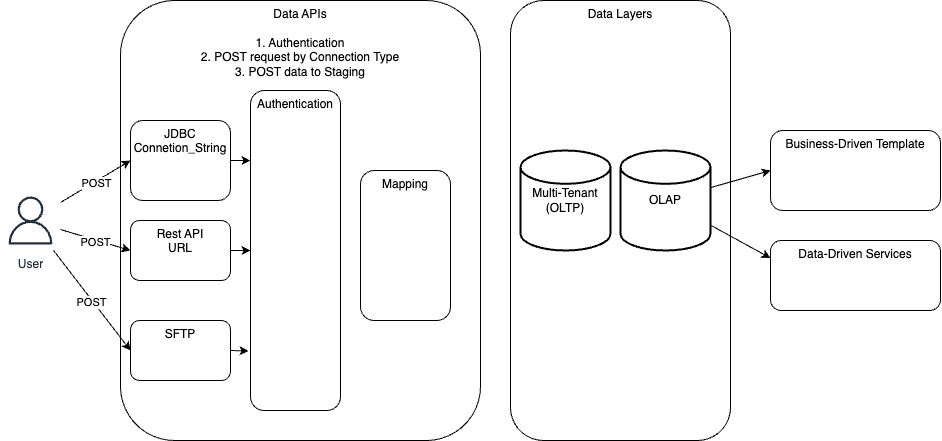

The diagram above was exported from draw.io. Its source (the exported page's mxGraphModel, read from the mxfile embedded in the PNG):
<mxGraphModel dx="264" dy="349" grid="1" gridSize="10" guides="1" tooltips="1" connect="1" arrows="1" fold="1" page="1" pageScale="1" pageWidth="850" pageHeight="1100" math="0" shadow="0">
  <root>
    <mxCell id="0" />
    <mxCell id="1" parent="0" />
    <mxCell id="4" value="Data APIs&lt;br&gt;&lt;br&gt;1. Authentication&lt;br&gt;2. POST request by Connection Type&lt;br&gt;3. POST data to Staging" style="rounded=1;whiteSpace=wrap;html=1;verticalAlign=top;" parent="1" vertex="1">
      <mxGeometry x="140" y="70" width="360" height="440" as="geometry" />
    </mxCell>
    <mxCell id="42" style="edgeStyle=none;html=1;exitX=1;exitY=0.5;exitDx=0;exitDy=0;entryX=0;entryY=0.219;entryDx=0;entryDy=0;entryPerimeter=0;" parent="1" source="5" target="28" edge="1">
      <mxGeometry relative="1" as="geometry" />
    </mxCell>
    <mxCell id="5" value="JDBC&lt;br&gt;Connetion_String" style="rounded=1;whiteSpace=wrap;html=1;verticalAlign=top;" parent="1" vertex="1">
      <mxGeometry x="150" y="190" width="100" height="80" as="geometry" />
    </mxCell>
    <mxCell id="43" value="" style="edgeStyle=none;html=1;" parent="1" source="6" target="28" edge="1">
      <mxGeometry relative="1" as="geometry" />
    </mxCell>
    <mxCell id="6" value="Rest API&lt;br&gt;URL" style="rounded=1;whiteSpace=wrap;html=1;verticalAlign=top;" parent="1" vertex="1">
      <mxGeometry x="150" y="290" width="100" height="60" as="geometry" />
    </mxCell>
    <mxCell id="44" value="" style="edgeStyle=none;html=1;exitX=1;exitY=0.5;exitDx=0;exitDy=0;entryX=-0.022;entryY=0.814;entryDx=0;entryDy=0;entryPerimeter=0;" parent="1" source="7" target="28" edge="1">
      <mxGeometry relative="1" as="geometry" />
    </mxCell>
    <mxCell id="7" value="SFTP" style="rounded=1;whiteSpace=wrap;html=1;verticalAlign=top;" parent="1" vertex="1">
      <mxGeometry x="150" y="390" width="100" height="60" as="geometry" />
    </mxCell>
    <mxCell id="8" value="Data Layers" style="rounded=1;whiteSpace=wrap;html=1;verticalAlign=top;" parent="1" vertex="1">
      <mxGeometry x="530" y="70" width="220" height="440" as="geometry" />
    </mxCell>
    <mxCell id="17" style="edgeStyle=none;html=1;entryX=0;entryY=0.5;entryDx=0;entryDy=0;" parent="1" source="13" target="15" edge="1">
      <mxGeometry relative="1" as="geometry" />
    </mxCell>
    <mxCell id="18" style="edgeStyle=none;html=1;entryX=0;entryY=0.25;entryDx=0;entryDy=0;" parent="1" source="13" target="16" edge="1">
      <mxGeometry relative="1" as="geometry" />
    </mxCell>
    <mxCell id="13" value="OLAP" style="strokeWidth=2;html=1;shape=mxgraph.flowchart.database;whiteSpace=wrap;" parent="1" vertex="1">
      <mxGeometry x="640" y="220" width="90" height="100" as="geometry" />
    </mxCell>
    <mxCell id="15" value="Business-Driven Template" style="rounded=1;whiteSpace=wrap;html=1;verticalAlign=top;" parent="1" vertex="1">
      <mxGeometry x="790" y="200" width="170" height="80" as="geometry" />
    </mxCell>
    <mxCell id="16" value="Data-Driven Services" style="rounded=1;whiteSpace=wrap;html=1;verticalAlign=top;" parent="1" vertex="1">
      <mxGeometry x="790" y="310" width="170" height="70" as="geometry" />
    </mxCell>
    <mxCell id="19" value="Multi-Tenant&lt;br&gt;(OLTP)" style="strokeWidth=2;html=1;shape=mxgraph.flowchart.database;whiteSpace=wrap;" parent="1" vertex="1">
      <mxGeometry x="540" y="220" width="90" height="100" as="geometry" />
    </mxCell>
    <mxCell id="28" value="Authentication" style="rounded=1;whiteSpace=wrap;html=1;verticalAlign=top;" parent="1" vertex="1">
      <mxGeometry x="270" y="160" width="90" height="320" as="geometry" />
    </mxCell>
    <mxCell id="30" value="Mapping" style="rounded=1;whiteSpace=wrap;html=1;verticalAlign=top;" parent="1" vertex="1">
      <mxGeometry x="380" y="240" width="90" height="150" as="geometry" />
    </mxCell>
    <mxCell id="36" style="edgeStyle=none;html=1;entryX=0;entryY=0.5;entryDx=0;entryDy=0;" parent="1" source="35" target="5" edge="1">
      <mxGeometry relative="1" as="geometry" />
    </mxCell>
    <mxCell id="37" value="POST" style="edgeLabel;html=1;align=center;verticalAlign=middle;resizable=0;points=[];" parent="36" vertex="1" connectable="0">
      <mxGeometry y="-1" relative="1" as="geometry">
        <mxPoint y="1" as="offset" />
      </mxGeometry>
    </mxCell>
    <mxCell id="35" value="User" style="sketch=0;outlineConnect=0;fontColor=#232F3E;gradientColor=none;strokeColor=#232F3E;fillColor=#ffffff;dashed=0;verticalLabelPosition=bottom;verticalAlign=top;align=center;html=1;fontSize=12;fontStyle=0;aspect=fixed;shape=mxgraph.aws4.resourceIcon;resIcon=mxgraph.aws4.user;" parent="1" vertex="1">
      <mxGeometry x="20" y="260" width="60" height="60" as="geometry" />
    </mxCell>
    <mxCell id="38" style="edgeStyle=none;html=1;entryX=0;entryY=0.5;entryDx=0;entryDy=0;" parent="1" source="35" target="7" edge="1">
      <mxGeometry relative="1" as="geometry">
        <mxPoint x="100" y="310" as="sourcePoint" />
        <mxPoint x="160" y="240" as="targetPoint" />
      </mxGeometry>
    </mxCell>
    <mxCell id="39" value="POST" style="edgeLabel;html=1;align=center;verticalAlign=middle;resizable=0;points=[];" parent="38" vertex="1" connectable="0">
      <mxGeometry y="-1" relative="1" as="geometry">
        <mxPoint y="1" as="offset" />
      </mxGeometry>
    </mxCell>
    <mxCell id="40" style="edgeStyle=none;html=1;entryX=0;entryY=0.5;entryDx=0;entryDy=0;" parent="1" source="35" target="6" edge="1">
      <mxGeometry relative="1" as="geometry">
        <mxPoint x="100" y="292" as="sourcePoint" />
        <mxPoint x="170" y="250" as="targetPoint" />
      </mxGeometry>
    </mxCell>
    <mxCell id="41" value="POST" style="edgeLabel;html=1;align=center;verticalAlign=middle;resizable=0;points=[];" parent="40" vertex="1" connectable="0">
      <mxGeometry y="-1" relative="1" as="geometry">
        <mxPoint y="1" as="offset" />
      </mxGeometry>
    </mxCell>
  </root>
</mxGraphModel>